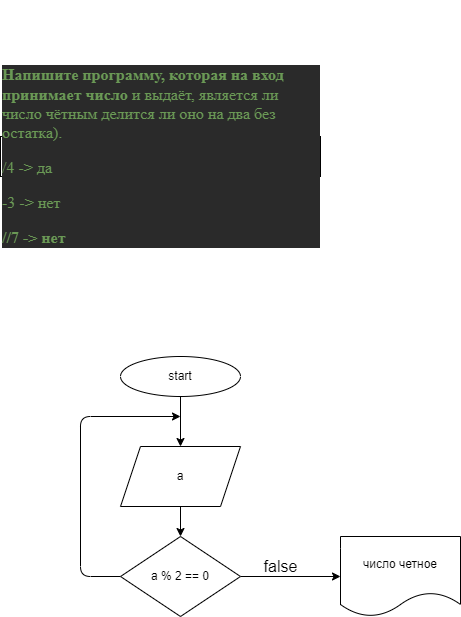

The diagram above was exported from draw.io. Its source (the exported page's mxGraphModel, read from the mxfile embedded in the PNG):
<mxGraphModel dx="419" dy="1488" grid="1" gridSize="10" guides="1" tooltips="1" connect="1" arrows="1" fold="1" page="1" pageScale="1" pageWidth="827" pageHeight="1169" math="0" shadow="0">
  <root>
    <mxCell id="0" />
    <mxCell id="1" parent="0" />
    <mxCell id="11" value="" style="edgeStyle=none;html=1;fontSize=16;" edge="1" parent="1" source="2" target="6">
      <mxGeometry relative="1" as="geometry" />
    </mxCell>
    <mxCell id="2" value="start" style="ellipse;whiteSpace=wrap;html=1;" parent="1" vertex="1">
      <mxGeometry x="160" y="20" width="120" height="40" as="geometry" />
    </mxCell>
    <mxCell id="5" value="&#10;&#10;&lt;h5 style=&quot;color: rgb(212, 212, 212); font-family: &amp;quot;times new roman&amp;quot;; font-style: normal; letter-spacing: normal; text-indent: 0px; text-transform: none; word-spacing: 0px; background-color: rgb(42, 42, 42); font-size: 16px;&quot;&gt;&lt;p style=&quot;font-size: 16px;&quot;&gt;&lt;span style=&quot;color: rgb(106, 153, 85); font-size: 16px;&quot;&gt;Напишите программу, которая на вход принимает число&amp;nbsp;&lt;/span&gt;&lt;span style=&quot;color: rgb(106, 153, 85); font-weight: normal; font-size: 16px;&quot;&gt;и выдаёт, является ли число чётным&amp;nbsp;&lt;/span&gt;&lt;span style=&quot;color: rgb(106, 153, 85); font-weight: normal; font-size: 16px;&quot;&gt;делится ли оно на два без остатка).&lt;/span&gt;&lt;/p&gt;&lt;p style=&quot;font-size: 16px;&quot;&gt;&lt;span style=&quot;color: rgb(106, 153, 85); font-weight: normal; font-size: 16px;&quot;&gt;/4 -&amp;gt; да&lt;/span&gt;&lt;/p&gt;&lt;p style=&quot;font-size: 16px;&quot;&gt;&lt;span style=&quot;color: rgb(106, 153, 85); font-weight: normal; font-size: 16px;&quot;&gt;-3 -&amp;gt; нет&lt;/span&gt;&lt;/p&gt;&lt;span style=&quot;color: rgb(106, 153, 85); font-size: 16px;&quot;&gt;//7 -&amp;gt; нет&lt;/span&gt;&lt;/h5&gt;&#10;&#10;" style="rounded=0;whiteSpace=wrap;html=1;labelBackgroundColor=none;labelBorderColor=none;fontFamily=Times New Roman;fontSize=16;gradientColor=none;verticalAlign=middle;align=left;" parent="1" vertex="1">
      <mxGeometry x="40" y="-200" width="320" height="40" as="geometry" />
    </mxCell>
    <mxCell id="12" value="" style="edgeStyle=none;html=1;fontSize=16;" edge="1" parent="1" source="6" target="9">
      <mxGeometry relative="1" as="geometry" />
    </mxCell>
    <mxCell id="6" value="a" style="shape=parallelogram;perimeter=parallelogramPerimeter;whiteSpace=wrap;html=1;fixedSize=1;" vertex="1" parent="1">
      <mxGeometry x="160" y="110" width="120" height="60" as="geometry" />
    </mxCell>
    <mxCell id="8" value="число четное" style="shape=document;whiteSpace=wrap;html=1;boundedLbl=1;" vertex="1" parent="1">
      <mxGeometry x="380" y="200" width="120" height="80" as="geometry" />
    </mxCell>
    <mxCell id="10" style="edgeStyle=none;html=1;entryX=0;entryY=0.5;entryDx=0;entryDy=0;" edge="1" parent="1" source="9" target="8">
      <mxGeometry relative="1" as="geometry" />
    </mxCell>
    <mxCell id="13" style="edgeStyle=none;html=1;fontSize=16;" edge="1" parent="1" source="9">
      <mxGeometry relative="1" as="geometry">
        <mxPoint x="220" y="80" as="targetPoint" />
        <Array as="points">
          <mxPoint x="120" y="240" />
          <mxPoint x="120" y="80" />
        </Array>
      </mxGeometry>
    </mxCell>
    <mxCell id="9" value="a % 2 == 0" style="rhombus;whiteSpace=wrap;html=1;" vertex="1" parent="1">
      <mxGeometry x="160" y="200" width="120" height="80" as="geometry" />
    </mxCell>
    <mxCell id="14" value="false" style="text;html=1;align=center;verticalAlign=middle;resizable=0;points=[];autosize=1;strokeColor=none;fillColor=none;fontSize=16;" vertex="1" parent="1">
      <mxGeometry x="295" y="220" width="50" height="20" as="geometry" />
    </mxCell>
  </root>
</mxGraphModel>